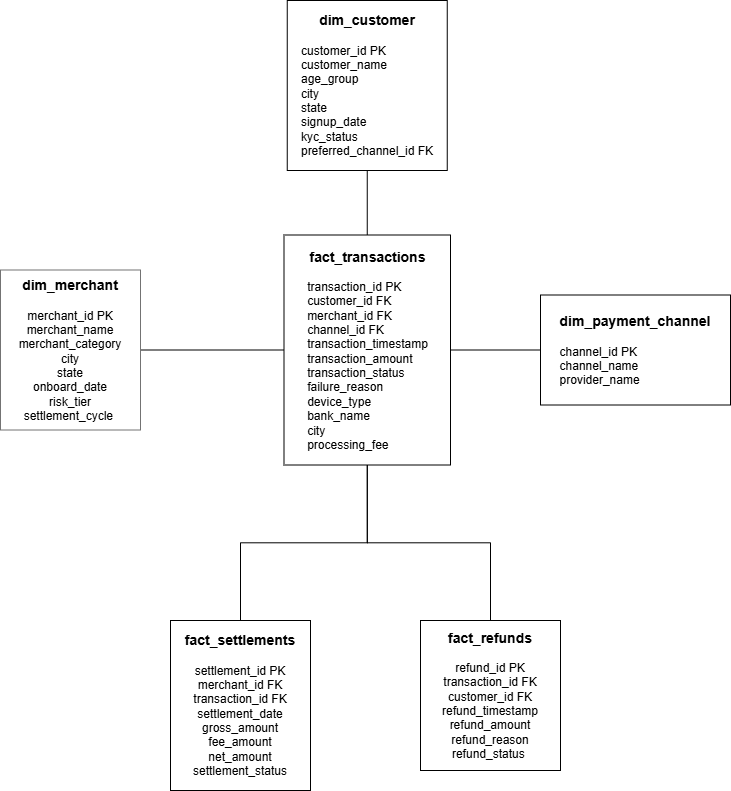

The diagram above was exported from draw.io. Its source (the exported page's mxGraphModel, read from the mxfile embedded in the PNG):
<mxGraphModel dx="1873" dy="973" grid="1" gridSize="10" guides="1" tooltips="1" connect="1" arrows="1" fold="1" page="1" pageScale="1" pageWidth="827" pageHeight="1169" math="0" shadow="0">
  <root>
    <mxCell id="0" />
    <mxCell id="1" parent="0" />
    <mxCell id="EYmOo03BbLNhm53D-OkX-8" edge="1" parent="1" source="EYmOo03BbLNhm53D-OkX-1" style="edgeStyle=orthogonalEdgeStyle;rounded=0;orthogonalLoop=1;jettySize=auto;html=1;exitX=0.5;exitY=1;exitDx=0;exitDy=0;entryX=0.5;entryY=0;entryDx=0;entryDy=0;endArrow=none;endFill=0;" target="EYmOo03BbLNhm53D-OkX-2">
      <mxGeometry relative="1" as="geometry" />
    </mxCell>
    <mxCell id="EYmOo03BbLNhm53D-OkX-1" parent="1" style="rounded=0;whiteSpace=wrap;html=1;strokeColor=light-dark(#000000,#E5CCFF);" value="&lt;b&gt;&lt;font style=&quot;font-size: 14px;&quot;&gt;dim_customer&lt;/font&gt;&lt;/b&gt;&lt;div&gt;&lt;br&gt;&lt;/div&gt;&lt;div&gt;&lt;div style=&quot;text-align: left;&quot;&gt;customer_id PK&lt;/div&gt;&lt;div style=&quot;text-align: left;&quot;&gt;customer_name&lt;/div&gt;&lt;div style=&quot;text-align: left;&quot;&gt;age_group&lt;/div&gt;&lt;div style=&quot;text-align: left;&quot;&gt;city&lt;/div&gt;&lt;div style=&quot;text-align: left;&quot;&gt;state&lt;/div&gt;&lt;div style=&quot;text-align: left;&quot;&gt;signup_date&lt;/div&gt;&lt;div style=&quot;text-align: left;&quot;&gt;kyc_status&lt;/div&gt;&lt;div style=&quot;text-align: left;&quot;&gt;preferred_channel_id FK&lt;/div&gt;&lt;/div&gt;" vertex="1">
      <mxGeometry height="170" width="160" x="336.75" y="120" as="geometry" />
    </mxCell>
    <mxCell id="EYmOo03BbLNhm53D-OkX-6" edge="1" parent="1" source="EYmOo03BbLNhm53D-OkX-2" style="edgeStyle=orthogonalEdgeStyle;rounded=0;orthogonalLoop=1;jettySize=auto;html=1;exitX=0;exitY=0.5;exitDx=0;exitDy=0;entryX=1;entryY=0.5;entryDx=0;entryDy=0;shape=filledEdge;endArrow=none;endFill=0;" target="EYmOo03BbLNhm53D-OkX-4">
      <mxGeometry relative="1" as="geometry" />
    </mxCell>
    <mxCell id="EYmOo03BbLNhm53D-OkX-13" edge="1" parent="1" source="EYmOo03BbLNhm53D-OkX-2" style="edgeStyle=orthogonalEdgeStyle;rounded=0;orthogonalLoop=1;jettySize=auto;html=1;exitX=1;exitY=0.5;exitDx=0;exitDy=0;entryX=0;entryY=0.5;entryDx=0;entryDy=0;endArrow=none;endFill=0;" target="EYmOo03BbLNhm53D-OkX-5">
      <mxGeometry relative="1" as="geometry" />
    </mxCell>
    <mxCell id="M-Rqr71Jy66cV_n2kpXJ-3" edge="1" parent="1" source="EYmOo03BbLNhm53D-OkX-2" style="edgeStyle=orthogonalEdgeStyle;rounded=0;orthogonalLoop=1;jettySize=auto;html=1;entryX=0.5;entryY=0;entryDx=0;entryDy=0;endArrow=none;endFill=0;" target="EYmOo03BbLNhm53D-OkX-11">
      <mxGeometry relative="1" as="geometry" />
    </mxCell>
    <mxCell id="EYmOo03BbLNhm53D-OkX-2" parent="1" style="rounded=0;whiteSpace=wrap;html=1;strokeColor=light-dark(#000000,#6A6868);" value="&lt;b&gt;&lt;font style=&quot;font-size: 14px;&quot;&gt;fact_transactions&lt;/font&gt;&lt;/b&gt;&lt;div&gt;&lt;br&gt;&lt;/div&gt;&lt;div style=&quot;text-align: left;&quot;&gt;transaction_id PK&lt;/div&gt;&lt;div style=&quot;text-align: left;&quot;&gt;customer_id FK&lt;/div&gt;&lt;div style=&quot;text-align: left;&quot;&gt;merchant_id FK&lt;/div&gt;&lt;div style=&quot;text-align: left;&quot;&gt;channel_id FK&lt;/div&gt;&lt;div style=&quot;text-align: left;&quot;&gt;transaction_timestamp&lt;/div&gt;&lt;div style=&quot;text-align: left;&quot;&gt;transaction_amount&lt;/div&gt;&lt;div style=&quot;text-align: left;&quot;&gt;transaction_status&lt;/div&gt;&lt;div style=&quot;text-align: left;&quot;&gt;failure_reason&lt;/div&gt;&lt;div style=&quot;text-align: left;&quot;&gt;device_type&lt;/div&gt;&lt;div style=&quot;text-align: left;&quot;&gt;bank_name&lt;/div&gt;&lt;div style=&quot;text-align: left;&quot;&gt;city&lt;/div&gt;&lt;div style=&quot;text-align: left;&quot;&gt;&lt;span style=&quot;background-color: transparent;&quot;&gt;processing_fee&lt;/span&gt;&amp;nbsp;&lt;/div&gt;" vertex="1">
      <mxGeometry height="230" width="166.5" x="333.5" y="354.5" as="geometry" />
    </mxCell>
    <mxCell id="EYmOo03BbLNhm53D-OkX-4" parent="1" style="rounded=0;whiteSpace=wrap;html=1;strokeColor=light-dark(#737373,#6A6868);" value="&lt;b&gt;&lt;font style=&quot;font-size: 14px;&quot;&gt;dim_merchant&lt;/font&gt;&lt;/b&gt;&lt;div&gt;&lt;br&gt;&lt;/div&gt;&lt;div&gt;merchant_id PK&lt;/div&gt;&lt;div&gt;merchant_name&lt;/div&gt;&lt;div&gt;merchant_category&lt;/div&gt;&lt;div&gt;city&lt;/div&gt;&lt;div&gt;state&lt;/div&gt;&lt;div&gt;onboard_date&lt;/div&gt;&lt;div&gt;risk_tier&lt;/div&gt;&lt;div&gt;&lt;span style=&quot;background-color: transparent;&quot;&gt;settlement_cycle&lt;/span&gt;&amp;nbsp;&lt;/div&gt;" vertex="1">
      <mxGeometry height="160" width="140" x="50" y="389.5" as="geometry" />
    </mxCell>
    <mxCell id="EYmOo03BbLNhm53D-OkX-5" parent="1" style="rounded=0;whiteSpace=wrap;html=1;strokeColor=default;" value="&lt;b&gt;&lt;font style=&quot;font-size: 14px;&quot;&gt;dim_payment_channel&lt;/font&gt;&lt;/b&gt;&lt;br&gt;&lt;div&gt;&lt;br&gt;&lt;/div&gt;&lt;div style=&quot;text-align: left;&quot;&gt;&lt;div&gt;channel_id PK&lt;/div&gt;&lt;div&gt;channel_name&lt;/div&gt;&lt;div&gt;provider_name&lt;/div&gt;&lt;/div&gt;" vertex="1">
      <mxGeometry height="110" width="190" x="590" y="414.5" as="geometry" />
    </mxCell>
    <mxCell id="M-Rqr71Jy66cV_n2kpXJ-4" edge="1" parent="1" source="EYmOo03BbLNhm53D-OkX-9" style="edgeStyle=orthogonalEdgeStyle;rounded=0;orthogonalLoop=1;jettySize=auto;html=1;entryX=0.5;entryY=1;entryDx=0;entryDy=0;endArrow=none;endFill=0;" target="EYmOo03BbLNhm53D-OkX-2">
      <mxGeometry relative="1" as="geometry" />
    </mxCell>
    <mxCell id="EYmOo03BbLNhm53D-OkX-9" parent="1" style="rounded=0;whiteSpace=wrap;html=1;" value="&lt;b&gt;&lt;font style=&quot;font-size: 14px;&quot;&gt;fact_refunds&lt;/font&gt;&lt;/b&gt;&lt;br&gt;&lt;div&gt;&lt;br&gt;&lt;/div&gt;&lt;div&gt;refund_id PK&lt;/div&gt;&lt;div&gt;transaction_id FK&lt;/div&gt;&lt;div&gt;customer_id FK&lt;/div&gt;&lt;div&gt;refund_timestamp&lt;/div&gt;&lt;div&gt;refund_amount&lt;/div&gt;&lt;div&gt;refund_reason&lt;/div&gt;&lt;div&gt;&lt;span style=&quot;background-color: transparent;&quot;&gt;refund_status&lt;/span&gt;&lt;span style=&quot;background-color: transparent; color: light-dark(rgb(0, 0, 0), rgb(255, 255, 255));&quot;&gt;&amp;nbsp;&lt;/span&gt;&lt;/div&gt;" vertex="1">
      <mxGeometry height="150" width="140" x="470" y="740" as="geometry" />
    </mxCell>
    <mxCell id="EYmOo03BbLNhm53D-OkX-11" parent="1" style="rounded=0;whiteSpace=wrap;html=1;" value="&lt;b&gt;&lt;font style=&quot;font-size: 14px;&quot;&gt;fact_settlements&lt;/font&gt;&lt;/b&gt;&lt;br&gt;&lt;div&gt;&lt;br&gt;&lt;/div&gt;&lt;div&gt;&lt;div&gt;settlement_id PK&lt;/div&gt;&lt;div&gt;merchant_id FK&lt;/div&gt;&lt;div&gt;transaction_id FK&lt;/div&gt;&lt;div&gt;settlement_date&lt;/div&gt;&lt;div&gt;gross_amount&lt;/div&gt;&lt;div&gt;fee_amount&lt;/div&gt;&lt;div&gt;net_amount&lt;/div&gt;&lt;div&gt;settlement_status&lt;/div&gt;&lt;/div&gt;" vertex="1">
      <mxGeometry height="170" width="140" x="220" y="740" as="geometry" />
    </mxCell>
  </root>
</mxGraphModel>